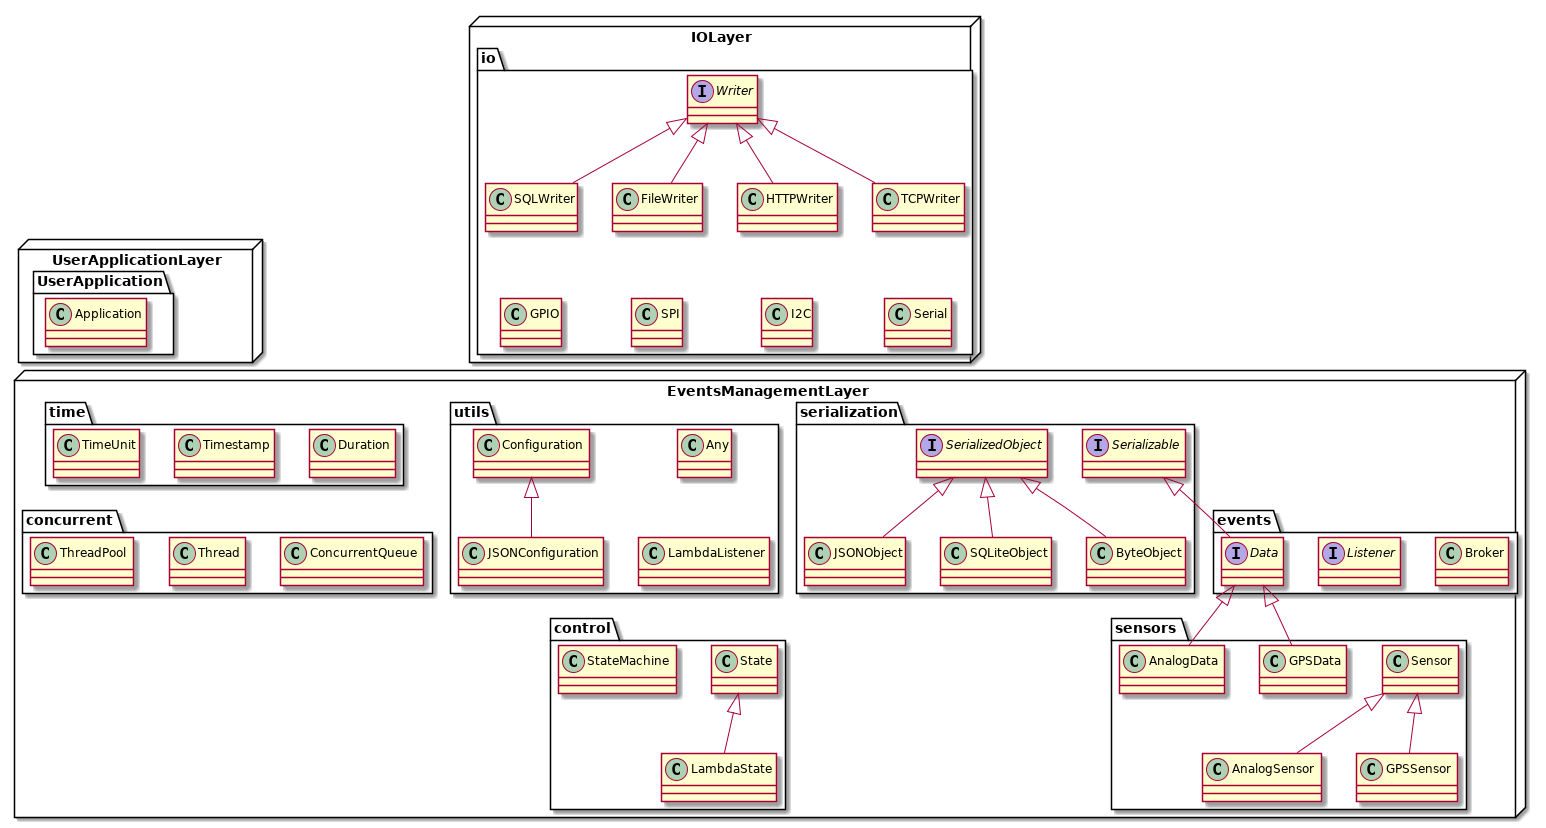

The diagram above was rendered by PlantUML. Its source (embedded in the PNG):
@startuml

package UserApplicationLayer <<Node>> {
    package UserApplication {
        class Application
    }
}

package EventsManagementLayer <<Node>> {

    package "events" {
        class Broker
        interface Listener
        interface Data
    }

    package "sensors" {
        class Sensor
        class AnalogSensor
        class GPSSensor
        class GPSData
        class AnalogData

        Sensor <|-- AnalogSensor
        Sensor <|-- GPSSensor
    }

    package "control" {
        class State
        class StateMachine
        class LambdaState

        State <|-- LambdaState
    }

    package "serialization" {
        interface SerializedObject
        class JSONObject
        class SQLiteObject
        class ByteObject

        interface Serializable

        SerializedObject <|-- JSONObject
        SerializedObject <|-- SQLiteObject
        SerializedObject <|-- ByteObject 
    }

    package "concurrent" {
        class ConcurrentQueue
        class Thread
        class ThreadPool
    }

    package "utils" {
        class Any
        class Configuration
        class JSONConfiguration
        class LambdaListener

        Configuration <|-- JSONConfiguration
    }

    package "time" {
        class Duration
        class Timestamp
        class TimeUnit
    }

    Data <|-- AnalogData
    Data <|-- GPSData

    Serializable <|-- Data

}

package IOLayer <<Node>> {

    package "io" {
        interface Writer
        class SQLWriter
        class FileWriter
        class HTTPWriter
        class TCPWriter

        class GPIO
        class I2C
        class Serial 
        class SPI

        Writer <|-- SQLWriter
        Writer <|-- FileWriter
        Writer <|-- HTTPWriter
        Writer <|-- TCPWriter
    }

}

Duration -[hidden]- ConcurrentQueue
Any -[hidden]- LambdaListener
LambdaListener -[hidden]- StateMachine
Application -[hidden]- TimeUnit
SQLWriter -[hidden]- GPIO
FileWriter -[hidden]- SPI
HTTPWriter -[hidden]- I2C
TCPWriter -[hidden]- Serial
JSONConfiguration -[hidden]- StateMachine
GPIO -[hidden]- Configuration

@enduml